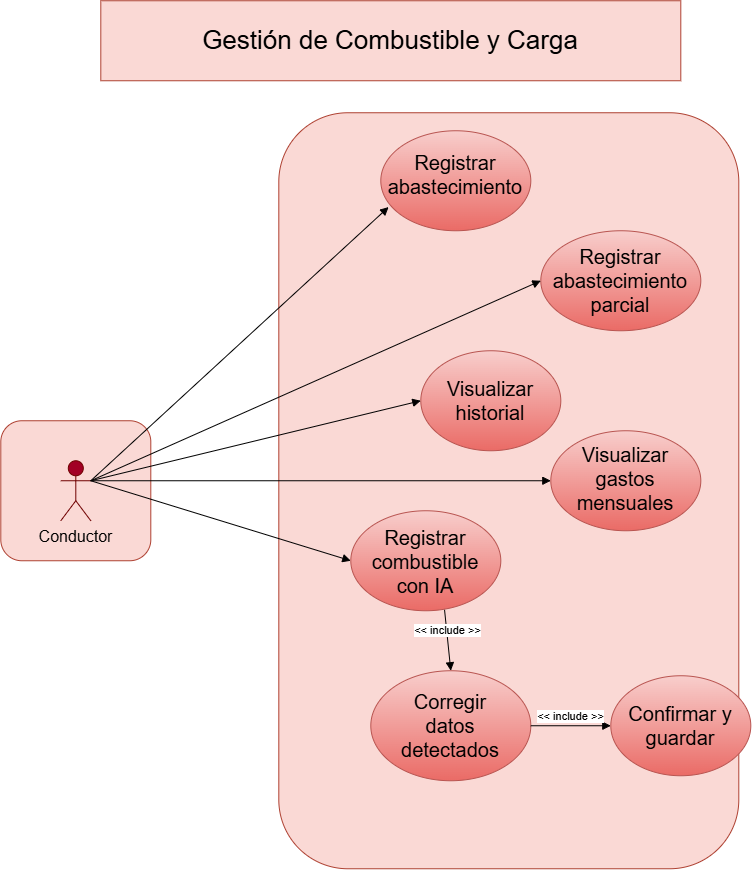

The diagram above was exported from draw.io. Its source (the exported page's mxGraphModel, read from the mxfile embedded in the PNG):
<mxGraphModel dx="1720" dy="1002" grid="0" gridSize="10" guides="1" tooltips="1" connect="1" arrows="1" fold="1" page="1" pageScale="1" pageWidth="827" pageHeight="1169" background="light-dark(#ffffff, #121212)" math="0" shadow="0">
  <root>
    <mxCell id="0" />
    <mxCell id="1" parent="0" />
    <mxCell id="gvzPYKfebRYNonNi87Hj-25" parent="1" style="rounded=1;whiteSpace=wrap;html=1;fillColor=#fad9d5;strokeColor=#ae4132;" value="" vertex="1">
      <mxGeometry height="140" width="150" x="20" y="460" as="geometry" />
    </mxCell>
    <mxCell id="gvzPYKfebRYNonNi87Hj-23" parent="1" style="rounded=1;whiteSpace=wrap;html=1;fillColor=#fad9d5;strokeColor=#ae4132;" value="" vertex="1">
      <mxGeometry height="756" width="460" x="298" y="152" as="geometry" />
    </mxCell>
    <mxCell id="gvzPYKfebRYNonNi87Hj-1" parent="1" style="text;html=1;whiteSpace=wrap;strokeColor=#ae4132;fillColor=#fad9d5;align=center;verticalAlign=middle;rounded=0;fontSize=26;" value="Gestión de Combustible y Carga" vertex="1">
      <mxGeometry height="80" width="580" x="120" y="40" as="geometry" />
    </mxCell>
    <mxCell id="gvzPYKfebRYNonNi87Hj-2" parent="1" style="shape=umlActor;verticalLabelPosition=bottom;verticalAlign=top;html=1;outlineConnect=0;fillColor=#a20025;strokeColor=#6F0000;fontColor=#ffffff;" value="&lt;font style=&quot;font-size: 16px; color: rgb(0, 0, 0);&quot;&gt;Conductor&lt;/font&gt;" vertex="1">
      <mxGeometry height="60" width="30" x="80" y="500" as="geometry" />
    </mxCell>
    <mxCell id="gvzPYKfebRYNonNi87Hj-6" parent="1" style="ellipse;whiteSpace=wrap;html=1;shapeInside=1;verticalAlign=middle;fillColor=#f8cecc;strokeColor=#b85450;gradientColor=#ea6b66;fontSize=20;" value="Registrar abastecimiento" vertex="1">
      <mxGeometry height="100" width="150" x="400" y="170" as="geometry" />
    </mxCell>
    <mxCell id="gvzPYKfebRYNonNi87Hj-9" parent="1" style="ellipse;whiteSpace=wrap;html=1;shapeInside=1;verticalAlign=middle;fillColor=#f8cecc;strokeColor=#b85450;gradientColor=#ea6b66;fontSize=20;" value="Corregir datos detectados" vertex="1">
      <mxGeometry height="110" width="160" x="390" y="710" as="geometry" />
    </mxCell>
    <mxCell id="gvzPYKfebRYNonNi87Hj-10" parent="1" style="ellipse;whiteSpace=wrap;html=1;shapeInside=1;verticalAlign=middle;fillColor=#f8cecc;strokeColor=#b85450;gradientColor=#ea6b66;fontSize=20;" value="Registrar combustible con IA" vertex="1">
      <mxGeometry height="100" width="150" x="370" y="550" as="geometry" />
    </mxCell>
    <mxCell id="gvzPYKfebRYNonNi87Hj-11" parent="1" style="ellipse;whiteSpace=wrap;html=1;shapeInside=1;verticalAlign=middle;fillColor=#f8cecc;strokeColor=#b85450;gradientColor=#ea6b66;fontSize=20;" value="Registrar abastecimiento parcial" vertex="1">
      <mxGeometry height="100" width="160" x="560" y="270" as="geometry" />
    </mxCell>
    <mxCell id="gvzPYKfebRYNonNi87Hj-12" parent="1" style="ellipse;whiteSpace=wrap;html=1;shapeInside=1;verticalAlign=middle;fillColor=#f8cecc;strokeColor=#b85450;gradientColor=#ea6b66;fontSize=20;" value="Confirmar y guardar" vertex="1">
      <mxGeometry height="100" width="140" x="630" y="715" as="geometry" />
    </mxCell>
    <mxCell id="gvzPYKfebRYNonNi87Hj-13" parent="1" style="ellipse;whiteSpace=wrap;html=1;shapeInside=1;verticalAlign=middle;fillColor=#f8cecc;strokeColor=#b85450;gradientColor=#ea6b66;fontSize=20;" value="Visualizar historial" vertex="1">
      <mxGeometry height="100" width="140" x="440" y="390" as="geometry" />
    </mxCell>
    <mxCell id="gvzPYKfebRYNonNi87Hj-14" parent="1" style="ellipse;whiteSpace=wrap;html=1;shapeInside=1;verticalAlign=middle;fillColor=#f8cecc;strokeColor=#b85450;gradientColor=#ea6b66;fontSize=20;" value="Visualizar gastos mensuales" vertex="1">
      <mxGeometry height="100" width="150" x="570" y="470" as="geometry" />
    </mxCell>
    <mxCell id="gvzPYKfebRYNonNi87Hj-15" edge="1" parent="1" source="gvzPYKfebRYNonNi87Hj-2" style="html=1;verticalAlign=bottom;endArrow=block;curved=0;rounded=0;entryX=0.052;entryY=0.763;entryDx=0;entryDy=0;entryPerimeter=0;exitX=1;exitY=0.3333333333333333;exitDx=0;exitDy=0;exitPerimeter=0;" target="gvzPYKfebRYNonNi87Hj-6" value="">
      <mxGeometry relative="1" width="80" as="geometry">
        <mxPoint x="280" y="550" as="sourcePoint" />
        <mxPoint x="360" y="550" as="targetPoint" />
      </mxGeometry>
    </mxCell>
    <mxCell id="gvzPYKfebRYNonNi87Hj-16" edge="1" parent="1" source="gvzPYKfebRYNonNi87Hj-2" style="html=1;verticalAlign=bottom;endArrow=block;curved=0;rounded=0;entryX=0;entryY=0.5;entryDx=0;entryDy=0;exitX=1;exitY=0.3333333333333333;exitDx=0;exitDy=0;exitPerimeter=0;" target="gvzPYKfebRYNonNi87Hj-11" value="">
      <mxGeometry relative="1" width="80" as="geometry">
        <mxPoint x="280" y="550" as="sourcePoint" />
        <mxPoint x="360" y="550" as="targetPoint" />
      </mxGeometry>
    </mxCell>
    <mxCell id="gvzPYKfebRYNonNi87Hj-17" edge="1" parent="1" source="gvzPYKfebRYNonNi87Hj-2" style="html=1;verticalAlign=bottom;endArrow=block;curved=0;rounded=0;entryX=0;entryY=0.5;entryDx=0;entryDy=0;exitX=1;exitY=0.3333333333333333;exitDx=0;exitDy=0;exitPerimeter=0;" target="gvzPYKfebRYNonNi87Hj-13" value="">
      <mxGeometry relative="1" width="80" as="geometry">
        <mxPoint x="280" y="550" as="sourcePoint" />
        <mxPoint x="360" y="550" as="targetPoint" />
      </mxGeometry>
    </mxCell>
    <mxCell id="gvzPYKfebRYNonNi87Hj-18" edge="1" parent="1" source="gvzPYKfebRYNonNi87Hj-2" style="html=1;verticalAlign=bottom;endArrow=block;curved=0;rounded=0;entryX=0;entryY=0.5;entryDx=0;entryDy=0;exitX=1;exitY=0.3333333333333333;exitDx=0;exitDy=0;exitPerimeter=0;" target="gvzPYKfebRYNonNi87Hj-14" value="">
      <mxGeometry relative="1" width="80" as="geometry">
        <mxPoint x="280" y="550" as="sourcePoint" />
        <mxPoint x="360" y="550" as="targetPoint" />
      </mxGeometry>
    </mxCell>
    <mxCell id="gvzPYKfebRYNonNi87Hj-19" edge="1" parent="1" source="gvzPYKfebRYNonNi87Hj-2" style="html=1;verticalAlign=bottom;endArrow=block;curved=0;rounded=0;exitX=1;exitY=0.3333333333333333;exitDx=0;exitDy=0;exitPerimeter=0;entryX=0;entryY=0.5;entryDx=0;entryDy=0;" target="gvzPYKfebRYNonNi87Hj-10" value="">
      <mxGeometry relative="1" width="80" as="geometry">
        <mxPoint x="280" y="550" as="sourcePoint" />
        <mxPoint x="380" y="580" as="targetPoint" />
      </mxGeometry>
    </mxCell>
    <mxCell id="gvzPYKfebRYNonNi87Hj-21" edge="1" parent="1" source="gvzPYKfebRYNonNi87Hj-9" style="html=1;verticalAlign=bottom;endArrow=none;curved=0;rounded=0;entryX=0.625;entryY=0.991;entryDx=0;entryDy=0;exitX=0.5;exitY=0;exitDx=0;exitDy=0;endFill=0;startArrow=block;startFill=1;entryPerimeter=0;" target="gvzPYKfebRYNonNi87Hj-10" value="&amp;lt;&amp;lt; include &amp;gt;&amp;gt;">
      <mxGeometry relative="1" width="80" as="geometry">
        <mxPoint x="280" y="550" as="sourcePoint" />
        <mxPoint x="360" y="550" as="targetPoint" />
      </mxGeometry>
    </mxCell>
    <mxCell id="gvzPYKfebRYNonNi87Hj-22" edge="1" parent="1" source="gvzPYKfebRYNonNi87Hj-12" style="html=1;verticalAlign=bottom;endArrow=none;curved=0;rounded=0;entryX=1;entryY=0.5;entryDx=0;entryDy=0;endFill=0;startArrow=block;startFill=1;exitX=0;exitY=0.5;exitDx=0;exitDy=0;" target="gvzPYKfebRYNonNi87Hj-9" value="&amp;lt;&amp;lt; include &amp;gt;&amp;gt;">
      <mxGeometry relative="1" width="80" as="geometry">
        <mxPoint x="280" y="550" as="sourcePoint" />
        <mxPoint x="360" y="550" as="targetPoint" />
      </mxGeometry>
    </mxCell>
  </root>
</mxGraphModel>